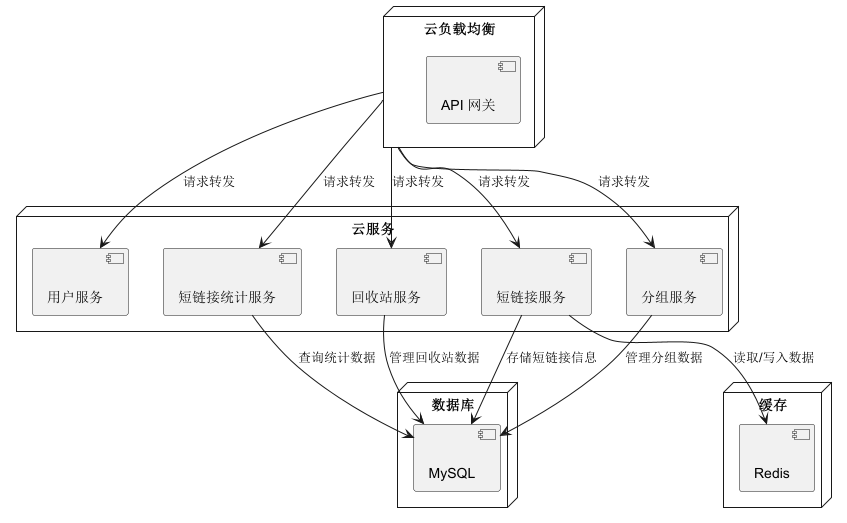

The diagram above was rendered by PlantUML. Its source (embedded in the PNG):
@startuml
node "云负载均衡" as loadBalancer {
    [API 网关] << (W,#FFCC00) >>
}

node "云服务" {
    [用户服务] << (S,#FFAAAA) >>
    [短链接服务] << (S,#FFAAAA) >>
    [短链接统计服务] << (S,#FFAAAA) >>
    [回收站服务] << (S,#FFAAAA) >>
    [分组服务] << (S,#FFAAAA) >>
}

node "数据库" {
    [MySQL] << (D,#FFCC99) >>
}

node "缓存" {
    [Redis] << (R,#FFCC99) >>
}

loadBalancer --> [用户服务] : 请求转发
loadBalancer --> [短链接服务] : 请求转发
loadBalancer --> [短链接统计服务] : 请求转发
loadBalancer --> [回收站服务] : 请求转发
loadBalancer --> [分组服务] : 请求转发

[短链接服务] --> [Redis] : 读取/写入数据
[短链接服务] --> [MySQL] : 存储短链接信息
[短链接统计服务] --> [MySQL] : 查询统计数据
[回收站服务] --> [MySQL] : 管理回收站数据
[分组服务] --> [MySQL] : 管理分组数据

@enduml